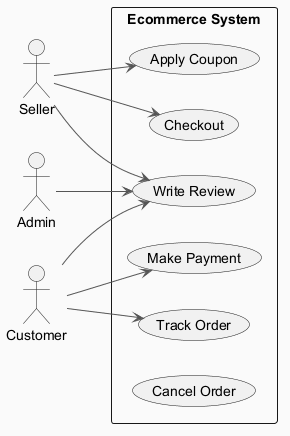

The diagram above was rendered by PlantUML. Its source (embedded in the PNG):
@startuml
skinparam backgroundColor #FAFAFA
skinparam classBackgroundColor #FFF3E0
skinparam classBorderColor #E65100
skinparam ArrowColor #555555
left to right direction
actor "Seller" as Seller
actor "Admin" as Admin
actor "Customer" as Customer
rectangle "Ecommerce System" {
  usecase "Track Order" as UC_TrackOrder
  usecase "Apply Coupon" as UC_ApplyCoupon
  usecase "Write Review" as UC_WriteReview
  usecase "Make Payment" as UC_MakePayment
  usecase "Checkout" as UC_Checkout
  usecase "Cancel Order" as UC_CancelOrder
}
Seller --> UC_WriteReview
Seller --> UC_ApplyCoupon
Seller --> UC_Checkout
Admin --> UC_WriteReview
Customer --> UC_TrackOrder
Customer --> UC_WriteReview
Customer --> UC_MakePayment
@enduml